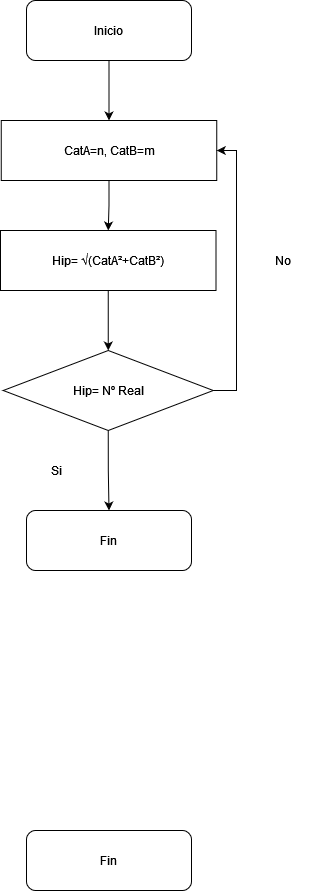

The diagram above was exported from draw.io. Its source (the exported page's mxGraphModel, read from the mxfile embedded in the PNG):
<mxGraphModel dx="550" dy="763" grid="1" gridSize="10" guides="1" tooltips="1" connect="1" arrows="1" fold="1" page="1" pageScale="1" pageWidth="850" pageHeight="1100" math="0" shadow="0">
  <root>
    <mxCell id="0" />
    <mxCell id="1" parent="0" />
    <mxCell id="AaQ1PmJsbZbazS01klGd-2" style="edgeStyle=orthogonalEdgeStyle;rounded=0;orthogonalLoop=1;jettySize=auto;html=1;exitX=0.5;exitY=1;exitDx=0;exitDy=0;entryX=0.5;entryY=0;entryDx=0;entryDy=0;" edge="1" parent="1" source="dwqvtmaVspvE2txNG1yA-1" target="dwqvtmaVspvE2txNG1yA-2">
      <mxGeometry relative="1" as="geometry" />
    </mxCell>
    <mxCell id="dwqvtmaVspvE2txNG1yA-1" value="Inicio" style="rounded=1;whiteSpace=wrap;html=1;" vertex="1" parent="1">
      <mxGeometry x="343" y="80" width="165" height="60" as="geometry" />
    </mxCell>
    <mxCell id="AaQ1PmJsbZbazS01klGd-1" style="edgeStyle=orthogonalEdgeStyle;rounded=0;orthogonalLoop=1;jettySize=auto;html=1;exitX=0.5;exitY=1;exitDx=0;exitDy=0;entryX=0.5;entryY=0;entryDx=0;entryDy=0;" edge="1" parent="1" source="dwqvtmaVspvE2txNG1yA-2" target="MjjdoSdq2RvV1Q8vaTYA-1">
      <mxGeometry relative="1" as="geometry" />
    </mxCell>
    <mxCell id="dwqvtmaVspvE2txNG1yA-2" value="CatA=n, CatB=m" style="rounded=0;whiteSpace=wrap;html=1;" vertex="1" parent="1">
      <mxGeometry x="317.75" y="200" width="215.5" height="60" as="geometry" />
    </mxCell>
    <mxCell id="dwqvtmaVspvE2txNG1yA-4" value="Fin" style="rounded=1;whiteSpace=wrap;html=1;" vertex="1" parent="1">
      <mxGeometry x="343" y="910" width="165" height="60" as="geometry" />
    </mxCell>
    <mxCell id="AaQ1PmJsbZbazS01klGd-3" style="edgeStyle=orthogonalEdgeStyle;rounded=0;orthogonalLoop=1;jettySize=auto;html=1;exitX=0.5;exitY=1;exitDx=0;exitDy=0;entryX=0.5;entryY=0;entryDx=0;entryDy=0;" edge="1" parent="1" source="MjjdoSdq2RvV1Q8vaTYA-1" target="AaQ1PmJsbZbazS01klGd-5">
      <mxGeometry relative="1" as="geometry">
        <mxPoint x="425.5" y="430" as="targetPoint" />
      </mxGeometry>
    </mxCell>
    <mxCell id="MjjdoSdq2RvV1Q8vaTYA-1" value="Hip=  √(CatA²+CatB²)" style="rounded=0;whiteSpace=wrap;html=1;" vertex="1" parent="1">
      <mxGeometry x="317" y="310" width="215.5" height="60" as="geometry" />
    </mxCell>
    <mxCell id="AaQ1PmJsbZbazS01klGd-6" style="edgeStyle=orthogonalEdgeStyle;rounded=0;orthogonalLoop=1;jettySize=auto;html=1;exitX=1;exitY=0.5;exitDx=0;exitDy=0;entryX=1;entryY=0.5;entryDx=0;entryDy=0;" edge="1" parent="1" source="AaQ1PmJsbZbazS01klGd-5" target="dwqvtmaVspvE2txNG1yA-2">
      <mxGeometry relative="1" as="geometry">
        <mxPoint x="610" y="470.1034482758621" as="targetPoint" />
        <Array as="points">
          <mxPoint x="553" y="470" />
          <mxPoint x="553" y="230" />
        </Array>
      </mxGeometry>
    </mxCell>
    <mxCell id="AaQ1PmJsbZbazS01klGd-9" style="edgeStyle=orthogonalEdgeStyle;rounded=0;orthogonalLoop=1;jettySize=auto;html=1;exitX=0.5;exitY=1;exitDx=0;exitDy=0;entryX=0.5;entryY=0;entryDx=0;entryDy=0;" edge="1" parent="1" source="AaQ1PmJsbZbazS01klGd-5" target="AaQ1PmJsbZbazS01klGd-8">
      <mxGeometry relative="1" as="geometry" />
    </mxCell>
    <mxCell id="AaQ1PmJsbZbazS01klGd-5" value="Hip= Nº Real" style="rhombus;whiteSpace=wrap;html=1;" vertex="1" parent="1">
      <mxGeometry x="319.75" y="430" width="210" height="80" as="geometry" />
    </mxCell>
    <mxCell id="AaQ1PmJsbZbazS01klGd-7" value="No" style="text;html=1;strokeColor=none;fillColor=none;align=center;verticalAlign=middle;whiteSpace=wrap;rounded=0;" vertex="1" parent="1">
      <mxGeometry x="570" y="325" width="60" height="30" as="geometry" />
    </mxCell>
    <mxCell id="AaQ1PmJsbZbazS01klGd-8" value="Fin" style="rounded=1;whiteSpace=wrap;html=1;" vertex="1" parent="1">
      <mxGeometry x="343" y="590" width="165" height="60" as="geometry" />
    </mxCell>
    <mxCell id="AaQ1PmJsbZbazS01klGd-10" value="Si" style="text;html=1;strokeColor=none;fillColor=none;align=center;verticalAlign=middle;whiteSpace=wrap;rounded=0;" vertex="1" parent="1">
      <mxGeometry x="343" y="535" width="60" height="30" as="geometry" />
    </mxCell>
  </root>
</mxGraphModel>